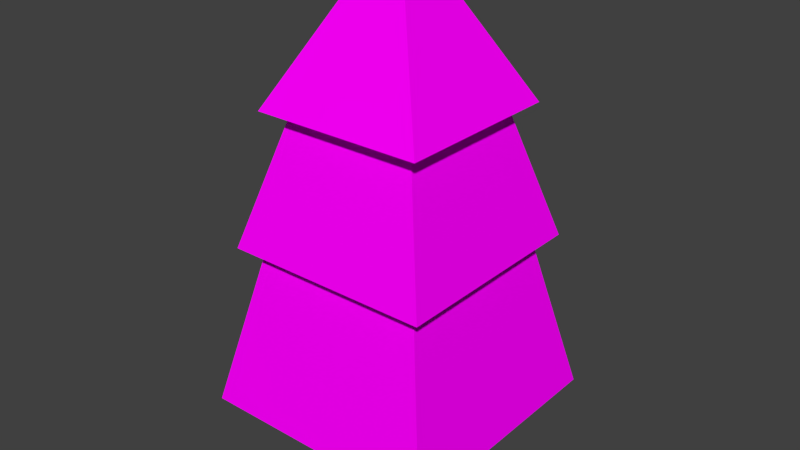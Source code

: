 # Source: tree.blend  (saved by Blender 2.75.0; exported with 4.5.12 LTS)
import bpy
from mathutils import Matrix  # noqa: F401  (used for matrix-valued properties, if any)

bpy.ops.wm.read_factory_settings(use_empty=True)
scene = bpy.context.scene
scene.name = 'Scene'

# ---- collections
col_collection_1 = bpy.data.collections.new('Collection 1'); scene.collection.children.link(col_collection_1)

# ---- images (referenced by path relative to the original .blend; pixels are not part of the script)
import os
ASSET_DIR = os.environ.get("B2B_ASSET_DIR", "")  # directory of the original .blend (textures are referenced by path, not embedded)
HERE = os.path.dirname(os.path.abspath(__file__))  # packed textures are extracted next to this script under _unpacked/

def load_image(name, relpath, width, height, colorspace="sRGB"):
    """Load a texture the original file referenced (path relative to the .blend, or extracted next to this script)."""
    p = next((c for c in (os.path.join(HERE, relpath), os.path.join(ASSET_DIR, relpath)) if relpath and os.path.exists(c)), "")
    if p:
        img = bpy.data.images.load(p, check_existing=True)
        img.name = name
    else:  # same state as the original file: an image datablock whose file is absent (Cycles renders it pink)
        img = bpy.data.images.new(name, width, height)
        img.source = "FILE"
        img.filepath = "//" + (relpath or name)
    img.colorspace_settings.name = colorspace
    return img
img_treetexture_png = load_image('treeTexture.png', 'treeTexture.png', 1024, 1024, 'sRGB')

# ---- materials (node trees are filled in below, after node groups)
mat_treemat = bpy.data.materials.new('TreeMat')
mat_treemat.alpha_threshold = 0.0
mat_treemat.roughness = 0.5

# ---- material node trees
mat_treemat.use_nodes = True; mat_treemat.node_tree.nodes.clear()
_N = mat_treemat.node_tree.nodes; _L = mat_treemat.node_tree.links
n0 = _N.new('ShaderNodeOutputMaterial'); n0.name = 'Material Output'; n0.location = (300, 300)
n1 = _N.new('ShaderNodeBsdfDiffuse'); n1.name = 'Diffuse BSDF'; n1.location = (10, 300)
n2 = _N.new('ShaderNodeTexImage'); n2.name = 'Image Texture'; n2.location = (-165, 359)
n2.width = 140
n2.image = img_treetexture_png
_L.new(n1.outputs[0], n0.inputs[0])
_L.new(n2.outputs[0], n1.inputs[0])
n0.is_active_output = True

# ---- world
world_world = bpy.data.worlds.new('World'); scene.world = world_world
world_world.color = (0.05088, 0.05088, 0.05088)
world_world.use_sun_shadow = False
world_world.sun_shadow_jitter_overblur = 0.0
world_world.cycles.sampling_method = 'MANUAL'
world_world.cycles.sample_map_resolution = 256

# ---- meshes
me_cube_001 = bpy.data.meshes.new('Cube.001')
me_cube_001.from_pydata([(-0.5, -0.5, 0.0), (-0.4, -0.4, 1.0), (-0.5, 0.5, 0.0), (-0.4, 0.4, 1.0), (0.5, -0.5, 0.0), (0.4, -0.4, 1.0), (0.5, 0.5, 0.0), (0.4, 0.4, 1.0), (-1.189, -1.189, 0.7498), (-1.189, 1.189, 0.7498), (1.189, 1.189, 0.7498), (1.189, -1.189, 0.7498), (-0.7941, -0.7941, 2.5), (-0.7941, 0.7941, 2.5), (0.7941, 0.7941, 2.5), (0.7941, -0.7941, 2.5), (-1.012, -1.012, 2.338), (-1.012, 1.012, 2.338), (1.012, 1.012, 2.338), (1.012, -1.012, 2.338), (-0.525, -0.525, 4.0), (-0.525, 0.525, 4.0), (0.525, 0.525, 4.0), (0.525, -0.525, 4.0), (-0.8339, -0.8339, 3.612), (-0.8339, 0.8339, 3.612), (0.8339, 0.8339, 3.612), (0.8339, -0.8339, 3.612), (-0.09815, -0.09815, 5.0), (-0.09815, 0.09815, 5.0), (0.09815, 0.09815, 5.0), (0.09815, -0.09815, 5.0)], [], [(1, 3, 2, 0), (3, 7, 6, 2), (7, 5, 4, 6), (5, 1, 0, 4), (0, 2, 6, 4), (1, 5, 11, 8), (8, 11, 15, 12), (7, 3, 9, 10), (5, 7, 10, 11), (3, 1, 8, 9), (14, 13, 17, 18), (10, 9, 13, 14), (11, 10, 14, 15), (9, 8, 12, 13), (19, 18, 22, 23), (15, 14, 18, 19), (13, 12, 16, 17), (12, 15, 19, 16), (20, 23, 27, 24), (17, 16, 20, 21), (16, 19, 23, 20), (18, 17, 21, 22), (27, 26, 30, 31), (22, 21, 25, 26), (23, 22, 26, 27), (21, 20, 24, 25), (31, 30, 29, 28), (25, 24, 28, 29), (24, 27, 31, 28), (26, 25, 29, 30)])
_uv = me_cube_001.uv_layers.new(name='UVMap')
_uv.uv.foreach_set('vector', [0.5912, 0.4537, 0.9498, 0.4537, 0.9946, 0.005535, 0.5464, 0.005535, 0.5912, 0.4537, 0.9498, 0.4537, 0.9946, 0.005535, 0.5464, 0.005535, 0.9498, 0.4537, 0.5912, 0.4537, 0.5464, 0.005535, 0.9946, 0.005535, 0.9498, 0.4537, 0.5912, 0.4537, 0.5464, 0.005535, 0.9946, 0.005535, 0.005197, 0.00537, 0.005197, 0.4842, 0.484, 0.4842, 0.484, 0.00537, 0.1671, 0.8224, 0.324, 0.8224, 0.4787, 0.9772, 0.01232, 0.9772, 0.5815, 0.5143, 0.7767, 0.4638, 0.7767, 0.6767, 0.6464, 0.7105, 0.324, 0.6655, 0.1671, 0.6655, 0.01232, 0.5107, 0.4787, 0.5107, 0.324, 0.8224, 0.324, 0.6655, 0.4787, 0.5107, 0.4787, 0.9772, 0.1671, 0.6655, 0.1671, 0.8224, 0.01232, 0.9772, 0.01232, 0.5107, 0.4012, 0.5882, 0.08983, 0.5882, 0.0471, 0.5455, 0.444, 0.5455, 0.9719, 0.5143, 0.7767, 0.5648, 0.7767, 0.7442, 0.907, 0.7105, 0.7767, 0.4638, 0.9719, 0.5143, 0.907, 0.7105, 0.7767, 0.6767, 0.7767, 0.5648, 0.5815, 0.5143, 0.6464, 0.7105, 0.7767, 0.7442, 0.7767, 0.6493, 0.9428, 0.6923, 0.8628, 0.8786, 0.7767, 0.8563, 0.4012, 0.8996, 0.4012, 0.5882, 0.444, 0.5455, 0.444, 0.9424, 0.08983, 0.5882, 0.08983, 0.8996, 0.0471, 0.9424, 0.0471, 0.5455, 0.08983, 0.8996, 0.4012, 0.8996, 0.444, 0.9424, 0.0471, 0.9424, 0.1426, 0.8469, 0.3485, 0.8469, 0.409, 0.9074, 0.08204, 0.9074, 0.7767, 0.7353, 0.6106, 0.6923, 0.6905, 0.8786, 0.7767, 0.9009, 0.6106, 0.6923, 0.7767, 0.6493, 0.7767, 0.8563, 0.6905, 0.8786, 0.9428, 0.6923, 0.7767, 0.7353, 0.7767, 0.9009, 0.8628, 0.8786, 0.7767, 0.7997, 0.9135, 0.8351, 0.7928, 0.9907, 0.7767, 0.9865, 0.3485, 0.641, 0.1426, 0.641, 0.08204, 0.5804, 0.409, 0.5804, 0.3485, 0.8469, 0.3485, 0.641, 0.409, 0.5804, 0.409, 0.9074, 0.1426, 0.641, 0.1426, 0.8469, 0.08204, 0.9074, 0.08204, 0.5804, 0.7767, 0.9865, 0.7928, 0.9907, 0.7767, 0.9948, 0.7606, 0.9907, 0.7767, 0.8705, 0.6399, 0.8351, 0.7606, 0.9907, 0.7767, 0.9948, 0.6399, 0.8351, 0.7767, 0.7997, 0.7767, 0.9865, 0.7606, 0.9907, 0.9135, 0.8351, 0.7767, 0.8705, 0.7767, 0.9948, 0.7928, 0.9907])
me_cube_001.materials.append(mat_treemat)
me_cube_001.use_remesh_preserve_volume = False
me_cube_001.use_remesh_preserve_attributes = False
me_cube_001.use_mirror_vertex_groups = False
me_cube_001.update()
arm_armature = bpy.data.armatures.new('Armature')  # bones are not reproduced

# ---- objects
ob_armature = bpy.data.objects.new('Armature', arm_armature)
ob_cube = bpy.data.objects.new('Cube', me_cube_001)

# ---- transforms, parenting, visibility, modifiers, constraints
ob_armature.location = (0.0, 0.0, 0.1)
ob_armature.show_in_front = True
ob_armature.lineart.crease_threshold = 0.0
ob_cube.parent = ob_armature
ob_cube.matrix_parent_inverse = Matrix(((1.0, 0.0, 0.0, 0.0), (0.0, 1.0, 0.0, 0.0), (0.0, 0.0, 1.0, -0.1), (0.0, 0.0, 0.0, 1.0)))
ob_cube.location = (0.0, 0.0, 0.0)
ob_cube.lineart.crease_threshold = 0.0
_vg = ob_cube.vertex_groups.new(name='Root')
for _i, _w in zip([0, 1, 2, 3, 4, 5, 6, 7, 8, 9, 10, 11], [0.856, 0.08074, 0.8642, 0.08113, 0.8642, 0.08113, 0.856, 0.08074, 0.05599, 0.05622, 0.05599, 0.05622]): _vg.add([_i], _w, 'REPLACE')
_vg = ob_cube.vertex_groups.new(name='Bot')
for _i, _w in zip([0, 1, 2, 3, 4, 5, 6, 7, 8, 9, 10, 11, 12, 13, 14, 15, 16, 17, 18, 19], [0.1341, 0.8565, 0.1265, 0.8561, 0.1265, 0.8561, 0.1341, 0.8565, 0.5937, 0.5935, 0.5937, 0.5935, 0.1375, 0.1375, 0.1375, 0.1375, 0.1235, 0.1235, 0.1235, 0.1235]): _vg.add([_i], _w, 'REPLACE')
_vg = ob_cube.vertex_groups.new(name='Mid')
for _i, _w in zip([1, 3, 5, 7, 8, 9, 10, 11, 12, 13, 14, 15, 16, 17, 18, 19, 20, 21, 22, 23, 24, 25, 26, 27], [0.05121, 0.05118, 0.05118, 0.05121, 0.2857, 0.2857, 0.2857, 0.2857, 0.6928, 0.6928, 0.6928, 0.6928, 0.6224, 0.6224, 0.6224, 0.6224, 0.09446, 0.09446, 0.09446, 0.09446, 0.07777, 0.07777, 0.07777, 0.07777]): _vg.add([_i], _w, 'REPLACE')
_vg = ob_cube.vertex_groups.new(name='Top')
for _i, _w in zip([8, 9, 10, 11, 12, 13, 14, 15, 16, 17, 18, 19, 20, 21, 22, 23, 24, 25, 26, 27, 28, 29, 30, 31], [0.0646, 0.0646, 0.0646, 0.0646, 0.1567, 0.1567, 0.1567, 0.1567, 0.2424, 0.2424, 0.2424, 0.2424, 0.885, 0.885, 0.885, 0.885, 0.9053, 0.9053, 0.9053, 0.9053, 0.9992, 0.9992, 0.9992, 0.9992]): _vg.add([_i], _w, 'REPLACE')
_m = ob_cube.modifiers.new('Armature', 'ARMATURE')
_m.object = ob_armature

# ---- collection membership
col_collection_1.objects.link(ob_armature)
col_collection_1.objects.link(ob_cube)

# ---- scene / render settings (as saved in the file)
scene.frame_start = 1; scene.frame_end = 120; scene.frame_set(0)
scene.render.engine = 'CYCLES'
scene.render.resolution_percentage = 75
scene.render.dither_intensity = 0.0
scene.cycles.use_denoising = False
scene.cycles.samples = 8
scene.cycles.sampling_pattern = 'TABULATED_SOBOL'
scene.cycles.light_sampling_threshold = 0.0
scene.cycles.use_adaptive_sampling = False
scene.cycles.use_light_tree = False
scene.cycles.blur_glossy = 0.0
scene.cycles.pixel_filter_type = 'GAUSSIAN'
scene.cycles.sample_clamp_indirect = 0.0
scene.view_settings.view_transform = 'Standard'
bpy.context.view_layer.update()

# ---- added for rendering (the .blend has no active camera and no usable light): camera, sun
cam_auto = bpy.data.cameras.new('AutoCamera')
cam_auto.lens = 50.0
cam_auto.sensor_width = 36.0
cam_auto.clip_end = 1000.0
ob_auto_camera = bpy.data.objects.new('AutoCamera', cam_auto)
scene.collection.objects.link(ob_auto_camera)
ob_auto_camera.location = (5.57587, -6.69105, 6.9607)
ob_auto_camera.rotation_euler = (1.09748, -7.21219e-08, 0.694738)
scene.camera = ob_auto_camera
light_auto_sun = bpy.data.lights.new('AutoSun', 'SUN')
light_auto_sun.energy = 3.0
light_auto_sun.angle = 0.0523599
ob_auto_sun = bpy.data.objects.new('AutoSun', light_auto_sun)
scene.collection.objects.link(ob_auto_sun)
ob_auto_sun.rotation_euler = (0.872665, 0.174533, 0.523599)
bpy.context.view_layer.update()
